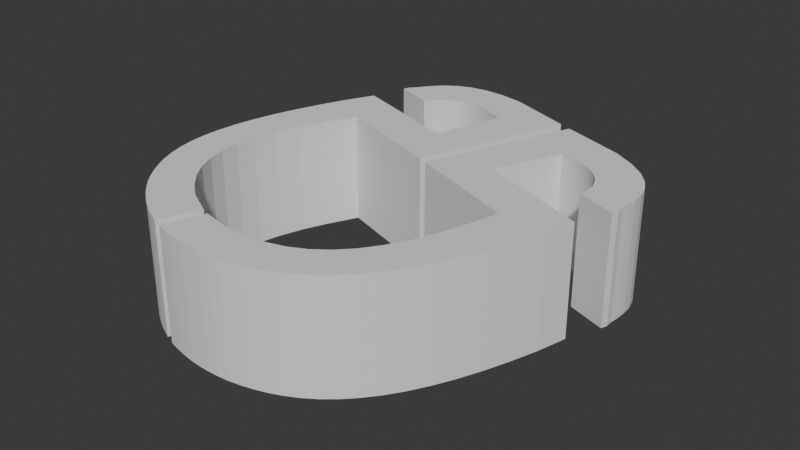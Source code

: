 # Source: Estatua.blend  (saved by Blender 5.2.44; exported with 4.5.12 LTS)
import bpy
from mathutils import Matrix  # noqa: F401  (used for matrix-valued properties, if any)

bpy.ops.wm.read_factory_settings(use_empty=True)
scene = bpy.context.scene
scene.name = 'Scene'

# ---- collections
col_collection = bpy.data.collections.new('Collection'); scene.collection.children.link(col_collection)

# ---- world
world_world = bpy.data.worlds.new('World'); scene.world = world_world
world_world.use_nodes = True; world_world.node_tree.nodes.clear()
_N = world_world.node_tree.nodes; _L = world_world.node_tree.links
n0 = _N.new('ShaderNodeOutputWorld'); n0.name = 'World Output'; n0.location = (200, 100)
n1 = _N.new('ShaderNodeBackground'); n1.name = 'Background'; n1.location = (-200, 100)
n1.inputs[0].default_value = (0.05088, 0.05088, 0.05088, 1.0)
_L.new(n1.outputs[0], n0.inputs[0])
n0.is_active_output = True
world_world.color = (0.05088, 0.05088, 0.05088)
world_world.sun_shadow_jitter_overblur = 0.0

# ---- meshes
me_mesh_011 = bpy.data.meshes.new('Mesh.011')
me_mesh_011.from_pydata([(-1.027, 0.7283, -2.691e-15), (-0.9174, 0.8491, -2.691e-15), (-0.8023, 0.9459, -2.691e-15), (-0.6806, 1.019, -2.691e-15), (-0.5516, 1.068, -2.691e-15), (-0.4143, 1.093, -2.691e-15), (-0.2678, 1.094, -2.691e-15), (-0.1113, 1.072, -2.691e-15), (0.05599, 1.025, -2.691e-15), (0.2351, 0.9556, -2.691e-15), (0.4267, 0.8622, -2.691e-15), (-1.433, 0.661, -2.691e-15), (-1.403, 0.7172, -2.691e-15), (-1.37, 0.7753, -2.691e-15), (-1.332, 0.8345, -2.691e-15), (-1.29, 0.8943, -2.691e-15), (-1.242, 0.954, -2.691e-15), (-1.19, 1.013, -2.691e-15), (-1.132, 1.07, -2.691e-15), (-1.069, 1.126, -2.691e-15), (-0.9991, 1.179, -2.691e-15), (-0.9231, 1.229, -2.691e-15), (-0.8405, 1.274, -2.691e-15), (-0.751, 1.316, -2.691e-15), (-0.6454, 1.353, -2.691e-15), (-0.5335, 1.379, -2.691e-15), (-0.4146, 1.393, -2.691e-15), (-0.2881, 1.395, -2.691e-15), (-0.1533, 1.385, -2.691e-15), (-0.00939, 1.361, -2.691e-15), (0.1442, 1.324, -2.691e-15), (0.3083, 1.273, -2.691e-15), (0.4834, 1.207, -2.691e-15), (0.6704, 1.126, -2.691e-15), (0.8699, 1.03, -2.691e-15), (-1.148, 0.5291, -2.691e-15), (1.217, 0.5285, -2.691e-15), (1.276, 0.4857, -2.691e-15), (1.326, 0.4248, -2.691e-15), (1.359, 0.3624, -2.691e-15), (1.378, 0.2994, -2.691e-15), (1.384, 0.2367, -2.691e-15), (1.38, 0.1752, -2.691e-15), (1.368, 0.1158, -2.691e-15), (1.35, 0.05944, -2.691e-15), (1.328, 0.006982, -2.691e-15), (1.305, -0.04065, -2.691e-15), (1.282, -0.08254, -2.691e-15), (1.262, -0.1178, -2.691e-15), (0.734, 0.07301, -2.691e-15), (1.343, 0.8178, -2.691e-15), (1.389, 0.7958, -2.691e-15), (1.429, 0.754, -2.691e-15), (1.484, 0.7113, -2.691e-15), (1.544, 0.658, -2.691e-15), (1.602, 0.5907, -2.691e-15), (1.652, 0.506, -2.691e-15), (1.687, 0.4005, -2.691e-15), (1.701, 0.2708, -2.691e-15), (1.688, 0.1134, -2.691e-15), (1.642, -0.07507, -2.691e-15), (1.542, -0.3017, -2.691e-15), (1.428, -0.5591, -2.691e-15), (0.3, -0.09272, -2.691e-15), (0.6409, 0.7415, -2.691e-15), (1.078, 0.9133, -2.691e-15), (-1.235, 0.2447, -5.943e-09), (-1.248, 0.08213, -1.323e-07), (-1.239, -0.06803, -2.336e-07), (-1.208, -0.2064, -3.101e-07), (-1.155, -0.3338, -3.617e-07), (-1.079, -0.4507, -3.884e-07), (-0.9788, -0.5579, -3.905e-07), (-0.8549, -0.656, -3.678e-07), (-0.7063, -0.7458, -3.205e-07), (-0.5324, -0.8277, -2.487e-07), (-0.3328, -0.9026, -1.523e-07), (-1.466, 0.5855, 6.606e-08), (-1.486, 0.5255, 7.384e-09), (-1.505, 0.4613, -5.32e-08), (-1.522, 0.3932, -1.15e-07), (-1.537, 0.3213, -1.775e-07), (-1.547, 0.246, -2.398e-07), (-1.554, 0.1674, -3.015e-07), (-1.556, 0.08585, -3.617e-07), (-1.553, 0.00147, -4.199e-07), (-1.543, -0.08548, -4.753e-07), (-1.527, -0.1748, -5.274e-07), (-1.504, -0.2662, -5.754e-07), (-1.472, -0.3595, -6.187e-07), (-1.426, -0.4618, -6.58e-07), (-1.368, -0.5609, -6.856e-07), (-1.297, -0.657, -7.011e-07), (-1.211, -0.7503, -7.039e-07), (-1.111, -0.841, -6.936e-07), (-0.995, -0.9292, -6.697e-07), (-0.8623, -1.015, -6.317e-07), (-0.7123, -1.099, -5.792e-07), (-0.544, -1.181, -5.115e-07), (-0.3568, -1.261, -4.284e-07), (-0.1497, -1.34, -3.291e-07), (-1.174, 0.4695, 2.02e-07), (0.4527, -1.246, 1.912e-07), (0.5245, -1.26, 2.355e-07), (0.6032, -1.255, 2.986e-07), (0.6714, -1.236, 3.634e-07), (0.73, -1.206, 4.289e-07), (0.7798, -1.168, 4.942e-07), (0.8217, -1.122, 5.582e-07), (0.8564, -1.073, 6.201e-07), (0.8849, -1.021, 6.789e-07), (0.908, -0.9688, 7.336e-07), (0.9265, -0.919, 7.833e-07), (0.9412, -0.8736, 8.271e-07), (0.953, -0.8349, 8.638e-07), (0.4514, -0.5828, 6.678e-07), (0.3294, -1.537, -1.106e-07), (0.3769, -1.555, -8.794e-08), (0.4349, -1.556, -4.462e-08), (0.5041, -1.566, -4.052e-10), (0.5839, -1.573, 5.48e-08), (0.6726, -1.569, 1.246e-07), (0.7682, -1.547, 2.125e-07), (0.8689, -1.5, 3.222e-07), (0.9729, -1.421, 4.572e-07), (1.078, -1.303, 6.211e-07), (1.183, -1.14, 8.175e-07), (1.279, -0.9115, 1.054e-06), (1.387, -0.6516, 1.322e-06), (0.2733, -0.1539, 8.424e-07), (-0.09785, -0.975, -2.772e-08), (0.07796, -1.411, -2.088e-07), (0.4267, 0.8622, 0.8437), (0.6409, 0.7415, 0.8437), (-1.027, 0.7283, 0.8437), (-0.9174, 0.8491, 0.8437), (-0.8023, 0.9459, 0.8437), (-0.6806, 1.019, 0.8437), (-0.5516, 1.068, 0.8437), (-0.4143, 1.093, 0.8437), (-0.2678, 1.094, 0.8437), (-0.1113, 1.072, 0.8437), (0.05599, 1.025, 0.8437), (0.2351, 0.9556, 0.8437), (-1.433, 0.661, 0.8437), (-1.403, 0.7172, 0.8437), (-1.37, 0.7753, 0.8437), (-1.332, 0.8345, 0.8437), (-1.29, 0.8943, 0.8437), (-1.242, 0.954, 0.8437), (-1.19, 1.013, 0.8437), (-1.132, 1.07, 0.8437), (-1.069, 1.126, 0.8437), (-0.9991, 1.179, 0.8437), (-0.9231, 1.229, 0.8437), (-0.8405, 1.274, 0.8437), (-0.751, 1.316, 0.8437), (-0.6454, 1.353, 0.8437), (-0.5335, 1.379, 0.8437), (-0.4146, 1.393, 0.8437), (-0.2881, 1.395, 0.8437), (-0.1533, 1.385, 0.8437), (-0.00939, 1.361, 0.8437), (0.1442, 1.324, 0.8437), (0.3083, 1.273, 0.8437), (0.4834, 1.207, 0.8437), (0.6704, 1.126, 0.8437), (0.8699, 1.03, 0.8437), (-1.148, 0.5291, 0.8437), (1.217, 0.5285, 0.8437), (1.276, 0.4857, 0.8437), (1.326, 0.4248, 0.8437), (1.359, 0.3624, 0.8437), (1.378, 0.2994, 0.8437), (1.384, 0.2367, 0.8437), (1.38, 0.1752, 0.8437), (1.368, 0.1158, 0.8437), (1.35, 0.05944, 0.8437), (1.328, 0.006982, 0.8437), (1.305, -0.04065, 0.8437), (1.282, -0.08254, 0.8437), (1.262, -0.1178, 0.8437), (0.734, 0.07301, 0.8437), (1.343, 0.8178, 0.8437), (1.389, 0.7958, 0.8437), (1.429, 0.754, 0.8437), (1.484, 0.7113, 0.8437), (1.544, 0.658, 0.8437), (1.602, 0.5907, 0.8437), (1.652, 0.506, 0.8437), (1.687, 0.4005, 0.8437), (1.701, 0.2708, 0.8437), (1.688, 0.1134, 0.8437), (1.642, -0.07507, 0.8437), (1.542, -0.3017, 0.8437), (1.428, -0.5591, 0.8437), (0.3, -0.09272, 0.8437), (1.078, 0.9133, 0.8437), (-0.3328, -0.9026, 0.8437), (-0.09785, -0.975, 0.8437), (-1.235, 0.2447, 0.8437), (-1.248, 0.08213, 0.8437), (-1.239, -0.06803, 0.8437), (-1.208, -0.2064, 0.8437), (-1.155, -0.3338, 0.8437), (-1.079, -0.4507, 0.8437), (-0.9788, -0.5579, 0.8437), (-0.8549, -0.656, 0.8437), (-0.7063, -0.7458, 0.8437), (-0.5324, -0.8277, 0.8437), (-1.466, 0.5855, 0.8437), (-1.486, 0.5255, 0.8437), (-1.505, 0.4613, 0.8437), (-1.522, 0.3932, 0.8437), (-1.537, 0.3213, 0.8437), (-1.547, 0.246, 0.8437), (-1.554, 0.1674, 0.8437), (-1.556, 0.08585, 0.8437), (-1.553, 0.00147, 0.8437), (-1.543, -0.08548, 0.8437), (-1.527, -0.1748, 0.8437), (-1.504, -0.2662, 0.8437), (-1.472, -0.3595, 0.8437), (-1.426, -0.4618, 0.8437), (-1.368, -0.5609, 0.8437), (-1.297, -0.657, 0.8437), (-1.211, -0.7503, 0.8437), (-1.111, -0.841, 0.8437), (-0.995, -0.9292, 0.8437), (-0.8623, -1.015, 0.8437), (-0.7123, -1.099, 0.8437), (-0.544, -1.181, 0.8437), (-0.3568, -1.261, 0.8437), (-0.1497, -1.34, 0.8437), (-1.174, 0.4695, 0.8437), (0.4527, -1.246, 0.8437), (0.5245, -1.26, 0.8437), (0.6032, -1.255, 0.8437), (0.6714, -1.236, 0.8437), (0.73, -1.206, 0.8437), (0.7798, -1.168, 0.8437), (0.8217, -1.122, 0.8437), (0.8564, -1.073, 0.8437), (0.8849, -1.021, 0.8437), (0.908, -0.9688, 0.8437), (0.9265, -0.919, 0.8437), (0.9412, -0.8736, 0.8437), (0.953, -0.8349, 0.8437), (0.4514, -0.5828, 0.8437), (0.3294, -1.537, 0.8437), (0.3769, -1.555, 0.8437), (0.4349, -1.556, 0.8437), (0.5041, -1.566, 0.8437), (0.5839, -1.573, 0.8437), (0.6726, -1.569, 0.8437), (0.7682, -1.547, 0.8437), (0.8689, -1.5, 0.8437), (0.9729, -1.421, 0.8437), (1.078, -1.303, 0.8437), (1.183, -1.14, 0.8437), (1.279, -0.9115, 0.8437), (1.387, -0.6516, 0.8437), (0.2733, -0.1539, 0.8437), (0.07796, -1.411, 0.8437)], [], [(10, 9, 8, 7, 6, 5, 4, 3, 2, 1, 0, 35, 11, 12, 13, 14, 15, 16, 17, 18, 19, 20, 21, 22, 23, 24, 25, 26, 27, 28, 29, 30, 31, 32, 33, 34, 65, 49, 48, 47, 46, 45, 44, 43, 42, 41, 40, 39, 38, 37, 36, 50, 51, 52, 53, 54, 55, 56, 57, 58, 59, 60, 61, 62, 63, 64), (76, 130, 129, 128, 127, 126, 125, 124, 123, 122, 121, 120, 119, 118, 117, 116, 102, 103, 104, 105, 106, 107, 108, 109, 110, 111, 112, 113, 114, 115, 131, 100, 99, 98, 97, 96, 95, 94, 93, 92, 91, 90, 89, 88, 87, 86, 85, 84, 83, 82, 81, 80, 79, 78, 77, 101, 66, 67, 68, 69, 70, 71, 72, 73, 74, 75), (132, 133, 196, 195, 194, 193, 192, 191, 190, 189, 188, 187, 186, 185, 184, 183, 169, 170, 171, 172, 173, 174, 175, 176, 177, 178, 179, 180, 181, 182, 197, 167, 166, 165, 164, 163, 162, 161, 160, 159, 158, 157, 156, 155, 154, 153, 152, 151, 150, 149, 148, 147, 146, 145, 144, 168, 134, 135, 136, 137, 138, 139, 140, 141, 142, 143), (198, 209, 208, 207, 206, 205, 204, 203, 202, 201, 200, 234, 210, 211, 212, 213, 214, 215, 216, 217, 218, 219, 220, 221, 222, 223, 224, 225, 226, 227, 228, 229, 230, 231, 232, 233, 263, 248, 247, 246, 245, 244, 243, 242, 241, 240, 239, 238, 237, 236, 235, 249, 250, 251, 252, 253, 254, 255, 256, 257, 258, 259, 260, 261, 262, 199), (95, 96, 229, 228), (45, 46, 179, 178), (96, 97, 230, 229), (46, 47, 180, 179), (97, 98, 231, 230), (47, 48, 181, 180), (98, 99, 232, 231), (48, 49, 182, 181), (99, 100, 233, 232), (51, 50, 183, 184), (101, 77, 210, 234), (52, 51, 184, 185), (103, 102, 235, 236), (53, 52, 185, 186), (104, 103, 236, 237), (54, 53, 186, 187), (10, 64, 133, 132), (105, 104, 237, 238), (55, 54, 187, 188), (0, 1, 135, 134), (106, 105, 238, 239), (56, 55, 188, 189), (1, 2, 136, 135), (107, 106, 239, 240), (57, 56, 189, 190), (2, 3, 137, 136), (108, 107, 240, 241), (58, 57, 190, 191), (3, 4, 138, 137), (109, 108, 241, 242), (59, 58, 191, 192), (4, 5, 139, 138), (110, 109, 242, 243), (60, 59, 192, 193), (5, 6, 140, 139), (111, 110, 243, 244), (61, 60, 193, 194), (6, 7, 141, 140), (112, 111, 244, 245), (62, 61, 194, 195), (7, 8, 142, 141), (113, 112, 245, 246), (63, 62, 195, 196), (8, 9, 143, 142), (114, 113, 246, 247), (64, 63, 196, 133), (9, 10, 132, 143), (115, 114, 247, 248), (50, 36, 169, 183), (12, 11, 144, 145), (116, 117, 250, 249), (49, 65, 197, 182), (13, 12, 145, 146), (117, 118, 251, 250), (65, 34, 167, 197), (14, 13, 146, 147), (118, 119, 252, 251), (35, 0, 134, 168), (15, 14, 147, 148), (119, 120, 253, 252), (130, 76, 198, 199), (16, 15, 148, 149), (120, 121, 254, 253), (67, 66, 200, 201), (17, 16, 149, 150), (121, 122, 255, 254), (68, 67, 201, 202), (18, 17, 150, 151), (122, 123, 256, 255), (69, 68, 202, 203), (19, 18, 151, 152), (123, 124, 257, 256), (70, 69, 203, 204), (20, 19, 152, 153), (124, 125, 258, 257), (71, 70, 204, 205), (21, 20, 153, 154), (125, 126, 259, 258), (72, 71, 205, 206), (22, 21, 154, 155), (126, 127, 260, 259), (73, 72, 206, 207), (23, 22, 155, 156), (127, 128, 261, 260), (74, 73, 207, 208), (24, 23, 156, 157), (128, 129, 262, 261), (75, 74, 208, 209), (25, 24, 157, 158), (129, 130, 199, 262), (76, 75, 209, 198), (26, 25, 158, 159), (102, 116, 249, 235), (77, 78, 211, 210), (27, 26, 159, 160), (131, 115, 248, 263), (78, 79, 212, 211), (28, 27, 160, 161), (100, 131, 263, 233), (79, 80, 213, 212), (29, 28, 161, 162), (66, 101, 234, 200), (80, 81, 214, 213), (30, 29, 162, 163), (81, 82, 215, 214), (31, 30, 163, 164), (82, 83, 216, 215), (32, 31, 164, 165), (83, 84, 217, 216), (33, 32, 165, 166), (84, 85, 218, 217), (34, 33, 166, 167), (85, 86, 219, 218), (11, 35, 168, 144), (86, 87, 220, 219), (36, 37, 170, 169), (87, 88, 221, 220), (37, 38, 171, 170), (88, 89, 222, 221), (38, 39, 172, 171), (89, 90, 223, 222), (39, 40, 173, 172), (90, 91, 224, 223), (40, 41, 174, 173), (91, 92, 225, 224), (41, 42, 175, 174), (92, 93, 226, 225), (42, 43, 176, 175), (93, 94, 227, 226), (43, 44, 177, 176), (94, 95, 228, 227), (44, 45, 178, 177)])
me_mesh_011.update()

# ---- objects
ob_vac_o = bpy.data.objects.new('Vacío', None)
ob_curva_bezier_001 = bpy.data.objects.new('Curva_Bezier.001', me_mesh_011)

# ---- transforms, parenting, visibility, modifiers, constraints
ob_vac_o.location = (0.0, 0.0, 0.0)
ob_vac_o.empty_display_type = 'IMAGE'
ob_vac_o.empty_display_size = 5.0
ob_vac_o.hide_select = True
ob_curva_bezier_001.location = (-0.1341, 0.2313, -0.1349)
ob_curva_bezier_001.rotation_euler = (0.0, -0.0, 1.626)
ob_curva_bezier_001.scale = (0.3108, 0.3108, 0.3108)

# ---- collection membership
col_collection.objects.link(ob_vac_o)
col_collection.objects.link(ob_curva_bezier_001)

# ---- scene / render settings (as saved in the file)
scene.frame_start = 1; scene.frame_end = 250; scene.frame_set(1)
scene.render.engine = 'BLENDER_EEVEE_NEXT'
scene.render.bake_bias = 0.0
scene.render.bake_samples = 0
scene.cycles.sampling_pattern = 'TABULATED_SOBOL'
scene.eevee.use_volume_custom_range = False
scene.eevee.fast_gi_thickness_far = 0.0
bpy.context.view_layer.update()

# ---- added for rendering (the .blend has no active camera and no usable light): camera, sun
cam_auto = bpy.data.cameras.new('AutoCamera')
cam_auto.lens = 50.0
cam_auto.sensor_width = 36.0
cam_auto.clip_end = 1000.0
ob_auto_camera = bpy.data.objects.new('AutoCamera', cam_auto)
scene.collection.objects.link(ob_auto_camera)
ob_auto_camera.location = (1.24939, -1.37319, 1.08187)
ob_auto_camera.rotation_euler = (1.09748, -7.21219e-08, 0.694738)
scene.camera = ob_auto_camera
light_auto_sun = bpy.data.lights.new('AutoSun', 'SUN')
light_auto_sun.energy = 3.0
light_auto_sun.angle = 0.0523599
ob_auto_sun = bpy.data.objects.new('AutoSun', light_auto_sun)
scene.collection.objects.link(ob_auto_sun)
ob_auto_sun.rotation_euler = (0.872665, 0.174533, 0.523599)
bpy.context.view_layer.update()
